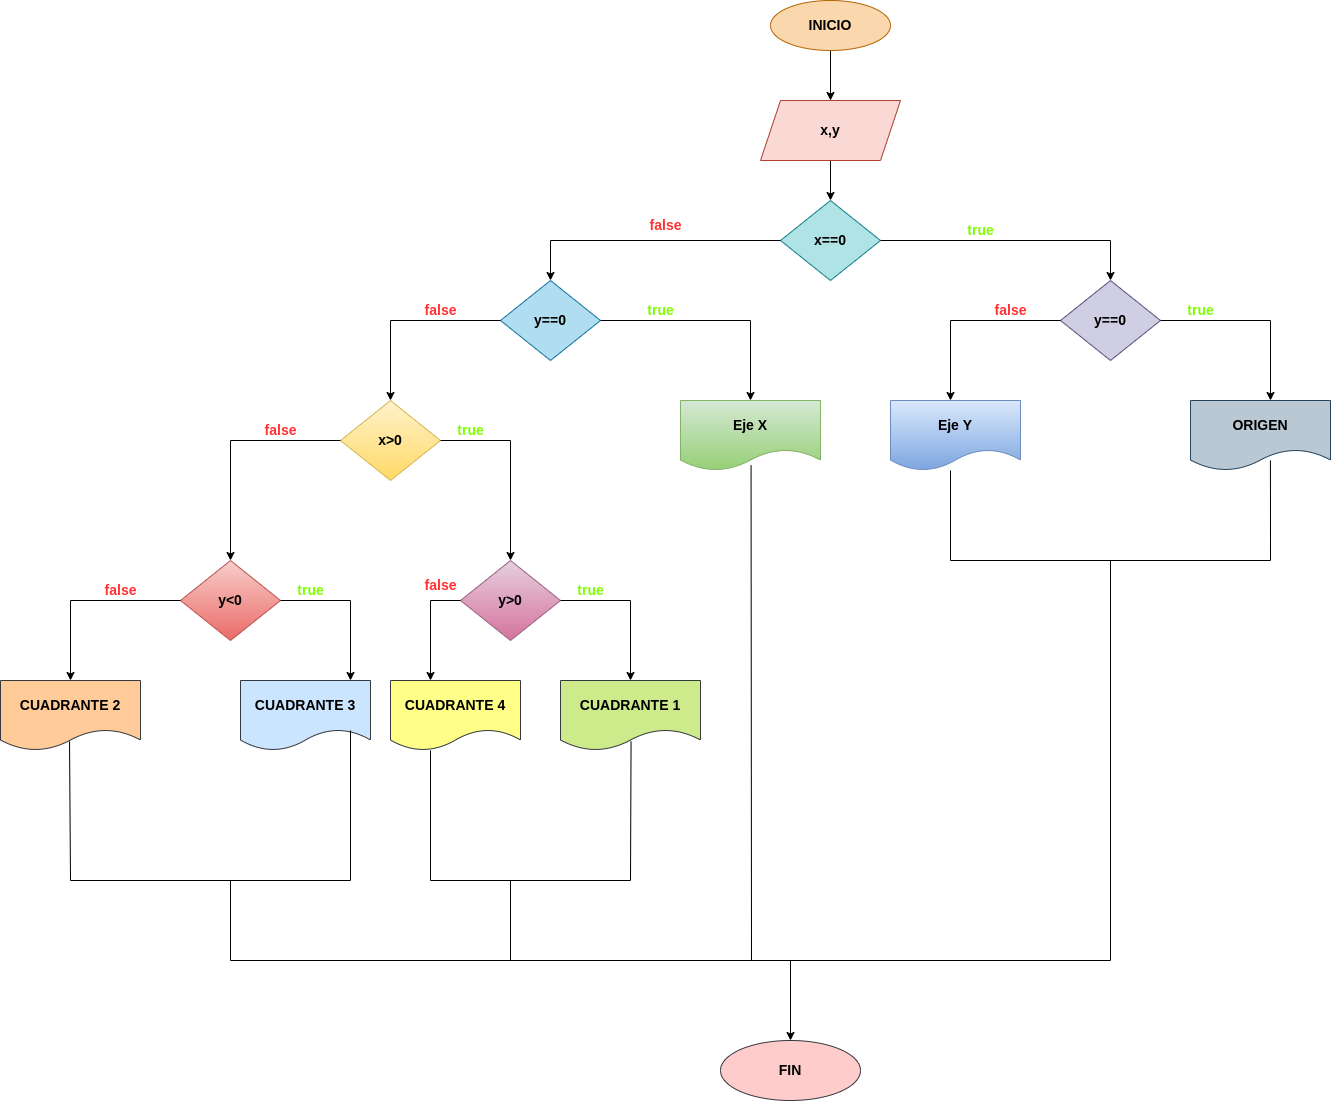

The diagram above was exported from draw.io. Its source (the exported page's mxGraphModel, read from the mxfile embedded in the PNG):
<mxGraphModel dx="1747" dy="536" grid="1" gridSize="10" guides="1" tooltips="1" connect="1" arrows="1" fold="1" page="1" pageScale="1" pageWidth="827" pageHeight="1169" math="0" shadow="0">
  <root>
    <mxCell id="0" />
    <mxCell id="1" parent="0" />
    <mxCell id="4" style="edgeStyle=none;html=1;" edge="1" parent="1" source="2">
      <mxGeometry relative="1" as="geometry">
        <mxPoint x="400" y="100" as="targetPoint" />
      </mxGeometry>
    </mxCell>
    <mxCell id="2" value="&lt;font style=&quot;font-size: 14px;&quot; color=&quot;#000000&quot;&gt;&lt;b&gt;INICIO&lt;/b&gt;&lt;/font&gt;" style="ellipse;whiteSpace=wrap;html=1;fillColor=#fad7ac;strokeColor=#b46504;" vertex="1" parent="1">
      <mxGeometry x="340" width="120" height="50" as="geometry" />
    </mxCell>
    <mxCell id="6" style="edgeStyle=none;html=1;" edge="1" parent="1" source="5">
      <mxGeometry relative="1" as="geometry">
        <mxPoint x="400" y="200" as="targetPoint" />
      </mxGeometry>
    </mxCell>
    <mxCell id="5" value="&lt;font style=&quot;font-size: 14px;&quot; color=&quot;#000000&quot;&gt;&lt;b&gt;x,y&lt;/b&gt;&lt;/font&gt;" style="shape=parallelogram;perimeter=parallelogramPerimeter;whiteSpace=wrap;html=1;fixedSize=1;fillColor=#fad9d5;strokeColor=#ae4132;" vertex="1" parent="1">
      <mxGeometry x="330" y="100" width="140" height="60" as="geometry" />
    </mxCell>
    <mxCell id="7" value="&lt;font style=&quot;font-size: 14px;&quot; color=&quot;#000000&quot;&gt;&lt;b&gt;x==0&lt;/b&gt;&lt;/font&gt;" style="rhombus;whiteSpace=wrap;html=1;fillColor=#b0e3e6;strokeColor=#0e8088;" vertex="1" parent="1">
      <mxGeometry x="350" y="200" width="100" height="80" as="geometry" />
    </mxCell>
    <mxCell id="8" value="" style="endArrow=none;html=1;exitX=1;exitY=0.5;exitDx=0;exitDy=0;" edge="1" parent="1" source="7">
      <mxGeometry width="50" height="50" relative="1" as="geometry">
        <mxPoint x="390" y="250" as="sourcePoint" />
        <mxPoint x="680" y="240" as="targetPoint" />
      </mxGeometry>
    </mxCell>
    <mxCell id="9" value="" style="endArrow=classic;html=1;" edge="1" parent="1">
      <mxGeometry width="50" height="50" relative="1" as="geometry">
        <mxPoint x="680" y="240" as="sourcePoint" />
        <mxPoint x="680" y="280" as="targetPoint" />
      </mxGeometry>
    </mxCell>
    <mxCell id="10" value="&lt;font style=&quot;font-size: 14px;&quot; color=&quot;#000000&quot;&gt;&lt;b&gt;y==0&lt;/b&gt;&lt;/font&gt;" style="rhombus;whiteSpace=wrap;html=1;fillColor=#d0cee2;strokeColor=#56517e;" vertex="1" parent="1">
      <mxGeometry x="630" y="280" width="100" height="80" as="geometry" />
    </mxCell>
    <mxCell id="11" value="" style="endArrow=none;html=1;startArrow=none;" edge="1" parent="1">
      <mxGeometry width="50" height="50" relative="1" as="geometry">
        <mxPoint x="600" y="320" as="sourcePoint" />
        <mxPoint x="630" y="320" as="targetPoint" />
      </mxGeometry>
    </mxCell>
    <mxCell id="12" value="" style="endArrow=none;html=1;exitX=1;exitY=0.5;exitDx=0;exitDy=0;" edge="1" parent="1" source="10">
      <mxGeometry width="50" height="50" relative="1" as="geometry">
        <mxPoint x="390" y="380" as="sourcePoint" />
        <mxPoint x="840" y="320" as="targetPoint" />
      </mxGeometry>
    </mxCell>
    <mxCell id="13" value="" style="endArrow=classic;html=1;" edge="1" parent="1">
      <mxGeometry width="50" height="50" relative="1" as="geometry">
        <mxPoint x="840" y="320" as="sourcePoint" />
        <mxPoint x="840" y="400" as="targetPoint" />
      </mxGeometry>
    </mxCell>
    <mxCell id="14" value="" style="endArrow=classic;html=1;" edge="1" parent="1">
      <mxGeometry width="50" height="50" relative="1" as="geometry">
        <mxPoint x="520" y="320" as="sourcePoint" />
        <mxPoint x="520" y="400" as="targetPoint" />
      </mxGeometry>
    </mxCell>
    <mxCell id="15" value="&lt;font style=&quot;font-size: 14px;&quot; color=&quot;#000000&quot;&gt;&lt;b&gt;ORIGEN&lt;/b&gt;&lt;/font&gt;" style="shape=document;whiteSpace=wrap;html=1;boundedLbl=1;fillColor=#bac8d3;strokeColor=#23445d;" vertex="1" parent="1">
      <mxGeometry x="760" y="400" width="140" height="70" as="geometry" />
    </mxCell>
    <mxCell id="16" value="&lt;font style=&quot;font-size: 14px;&quot; color=&quot;#000000&quot;&gt;&lt;b&gt;Eje Y&lt;/b&gt;&lt;/font&gt;" style="shape=document;whiteSpace=wrap;html=1;boundedLbl=1;fillColor=#dae8fc;gradientColor=#7ea6e0;strokeColor=#6c8ebf;" vertex="1" parent="1">
      <mxGeometry x="460" y="400" width="130" height="70" as="geometry" />
    </mxCell>
    <mxCell id="17" value="" style="endArrow=none;html=1;entryX=0.571;entryY=0.857;entryDx=0;entryDy=0;entryPerimeter=0;" edge="1" parent="1" target="15">
      <mxGeometry width="50" height="50" relative="1" as="geometry">
        <mxPoint x="840" y="560" as="sourcePoint" />
        <mxPoint x="700" y="450" as="targetPoint" />
      </mxGeometry>
    </mxCell>
    <mxCell id="18" value="" style="endArrow=none;html=1;" edge="1" parent="1">
      <mxGeometry width="50" height="50" relative="1" as="geometry">
        <mxPoint x="520" y="470" as="sourcePoint" />
        <mxPoint x="520" y="560" as="targetPoint" />
      </mxGeometry>
    </mxCell>
    <mxCell id="19" value="" style="endArrow=none;html=1;" edge="1" parent="1">
      <mxGeometry width="50" height="50" relative="1" as="geometry">
        <mxPoint x="520" y="560" as="sourcePoint" />
        <mxPoint x="840" y="560" as="targetPoint" />
      </mxGeometry>
    </mxCell>
    <mxCell id="20" value="" style="endArrow=none;html=1;" edge="1" parent="1">
      <mxGeometry width="50" height="50" relative="1" as="geometry">
        <mxPoint x="680" y="960" as="sourcePoint" />
        <mxPoint x="680" y="560" as="targetPoint" />
      </mxGeometry>
    </mxCell>
    <mxCell id="21" value="" style="endArrow=none;html=1;entryX=0;entryY=0.5;entryDx=0;entryDy=0;" edge="1" parent="1" target="7">
      <mxGeometry width="50" height="50" relative="1" as="geometry">
        <mxPoint x="120" y="240" as="sourcePoint" />
        <mxPoint x="370" y="330" as="targetPoint" />
      </mxGeometry>
    </mxCell>
    <mxCell id="22" value="" style="endArrow=classic;html=1;" edge="1" parent="1">
      <mxGeometry width="50" height="50" relative="1" as="geometry">
        <mxPoint x="120" y="240" as="sourcePoint" />
        <mxPoint x="120" y="280" as="targetPoint" />
      </mxGeometry>
    </mxCell>
    <mxCell id="23" value="&lt;font style=&quot;font-size: 14px;&quot; color=&quot;#000000&quot;&gt;&lt;b&gt;y==0&lt;/b&gt;&lt;/font&gt;" style="rhombus;whiteSpace=wrap;html=1;fillColor=#b1ddf0;strokeColor=#10739e;" vertex="1" parent="1">
      <mxGeometry x="70" y="280" width="100" height="80" as="geometry" />
    </mxCell>
    <mxCell id="24" value="" style="endArrow=none;html=1;exitX=0;exitY=0.5;exitDx=0;exitDy=0;" edge="1" parent="1" source="23">
      <mxGeometry width="50" height="50" relative="1" as="geometry">
        <mxPoint x="210" y="380" as="sourcePoint" />
        <mxPoint x="-40" y="320" as="targetPoint" />
      </mxGeometry>
    </mxCell>
    <mxCell id="25" value="" style="endArrow=none;html=1;exitX=1;exitY=0.5;exitDx=0;exitDy=0;" edge="1" parent="1" source="23">
      <mxGeometry width="50" height="50" relative="1" as="geometry">
        <mxPoint x="210" y="380" as="sourcePoint" />
        <mxPoint x="320" y="320" as="targetPoint" />
      </mxGeometry>
    </mxCell>
    <mxCell id="26" value="" style="endArrow=classic;html=1;" edge="1" parent="1">
      <mxGeometry width="50" height="50" relative="1" as="geometry">
        <mxPoint x="320" y="320" as="sourcePoint" />
        <mxPoint x="320" y="400" as="targetPoint" />
      </mxGeometry>
    </mxCell>
    <mxCell id="27" value="" style="endArrow=classic;html=1;" edge="1" parent="1">
      <mxGeometry width="50" height="50" relative="1" as="geometry">
        <mxPoint x="-40" y="320" as="sourcePoint" />
        <mxPoint x="-40" y="400" as="targetPoint" />
      </mxGeometry>
    </mxCell>
    <mxCell id="28" value="&lt;font style=&quot;font-size: 14px;&quot; color=&quot;#000000&quot;&gt;&lt;b&gt;Eje X&lt;/b&gt;&lt;/font&gt;" style="shape=document;whiteSpace=wrap;html=1;boundedLbl=1;fillColor=#d5e8d4;gradientColor=#97d077;strokeColor=#82b366;" vertex="1" parent="1">
      <mxGeometry x="250" y="400" width="140" height="70" as="geometry" />
    </mxCell>
    <mxCell id="29" value="&lt;font style=&quot;font-size: 14px;&quot; color=&quot;#000000&quot;&gt;&lt;b&gt;x&amp;gt;0&lt;/b&gt;&lt;/font&gt;" style="rhombus;whiteSpace=wrap;html=1;fillColor=#fff2cc;gradientColor=#ffd966;strokeColor=#d6b656;" vertex="1" parent="1">
      <mxGeometry x="-90" y="400" width="100" height="80" as="geometry" />
    </mxCell>
    <mxCell id="30" value="" style="endArrow=none;html=1;exitX=1;exitY=0.5;exitDx=0;exitDy=0;" edge="1" parent="1" source="29">
      <mxGeometry width="50" height="50" relative="1" as="geometry">
        <mxPoint x="210" y="380" as="sourcePoint" />
        <mxPoint x="80" y="440" as="targetPoint" />
      </mxGeometry>
    </mxCell>
    <mxCell id="31" value="" style="endArrow=none;html=1;exitX=0;exitY=0.5;exitDx=0;exitDy=0;" edge="1" parent="1" source="29">
      <mxGeometry width="50" height="50" relative="1" as="geometry">
        <mxPoint x="210" y="380" as="sourcePoint" />
        <mxPoint x="-200" y="440" as="targetPoint" />
      </mxGeometry>
    </mxCell>
    <mxCell id="32" value="&lt;font style=&quot;font-size: 14px;&quot; color=&quot;#000000&quot;&gt;&lt;b&gt;y&amp;lt;0&lt;/b&gt;&lt;/font&gt;" style="rhombus;whiteSpace=wrap;html=1;fillColor=#f8cecc;gradientColor=#ea6b66;strokeColor=#b85450;" vertex="1" parent="1">
      <mxGeometry x="-250" y="560" width="100" height="80" as="geometry" />
    </mxCell>
    <mxCell id="33" value="&lt;font style=&quot;font-size: 14px;&quot; color=&quot;#000000&quot;&gt;&lt;b&gt;y&amp;gt;0&lt;/b&gt;&lt;/font&gt;" style="rhombus;whiteSpace=wrap;html=1;fillColor=#e6d0de;gradientColor=#d5739d;strokeColor=#996185;" vertex="1" parent="1">
      <mxGeometry x="30" y="560" width="100" height="80" as="geometry" />
    </mxCell>
    <mxCell id="34" value="" style="endArrow=classic;html=1;" edge="1" parent="1">
      <mxGeometry width="50" height="50" relative="1" as="geometry">
        <mxPoint x="-200" y="440" as="sourcePoint" />
        <mxPoint x="-200" y="560" as="targetPoint" />
      </mxGeometry>
    </mxCell>
    <mxCell id="35" value="" style="endArrow=classic;html=1;" edge="1" parent="1">
      <mxGeometry width="50" height="50" relative="1" as="geometry">
        <mxPoint x="80" y="440" as="sourcePoint" />
        <mxPoint x="80" y="560" as="targetPoint" />
      </mxGeometry>
    </mxCell>
    <mxCell id="37" value="" style="endArrow=none;html=1;exitX=0;exitY=0.5;exitDx=0;exitDy=0;" edge="1" parent="1" source="32">
      <mxGeometry width="50" height="50" relative="1" as="geometry">
        <mxPoint x="-70" y="500" as="sourcePoint" />
        <mxPoint x="-360" y="600" as="targetPoint" />
      </mxGeometry>
    </mxCell>
    <mxCell id="38" value="" style="endArrow=none;html=1;exitX=1;exitY=0.5;exitDx=0;exitDy=0;" edge="1" parent="1" source="32">
      <mxGeometry width="50" height="50" relative="1" as="geometry">
        <mxPoint x="-70" y="500" as="sourcePoint" />
        <mxPoint x="-80" y="600" as="targetPoint" />
      </mxGeometry>
    </mxCell>
    <mxCell id="39" value="" style="endArrow=classic;html=1;" edge="1" parent="1">
      <mxGeometry width="50" height="50" relative="1" as="geometry">
        <mxPoint x="-80" y="600" as="sourcePoint" />
        <mxPoint x="-80" y="680" as="targetPoint" />
      </mxGeometry>
    </mxCell>
    <mxCell id="40" value="" style="endArrow=classic;html=1;" edge="1" parent="1">
      <mxGeometry width="50" height="50" relative="1" as="geometry">
        <mxPoint x="-360" y="600" as="sourcePoint" />
        <mxPoint x="-360" y="680" as="targetPoint" />
      </mxGeometry>
    </mxCell>
    <mxCell id="41" value="" style="endArrow=none;html=1;exitX=1;exitY=0.5;exitDx=0;exitDy=0;" edge="1" parent="1" source="33">
      <mxGeometry width="50" height="50" relative="1" as="geometry">
        <mxPoint x="-70" y="500" as="sourcePoint" />
        <mxPoint x="200" y="600" as="targetPoint" />
      </mxGeometry>
    </mxCell>
    <mxCell id="42" value="" style="endArrow=none;html=1;exitX=0;exitY=0.5;exitDx=0;exitDy=0;" edge="1" parent="1" source="33">
      <mxGeometry width="50" height="50" relative="1" as="geometry">
        <mxPoint x="-70" y="500" as="sourcePoint" />
        <mxPoint y="600" as="targetPoint" />
      </mxGeometry>
    </mxCell>
    <mxCell id="43" value="" style="endArrow=classic;html=1;" edge="1" parent="1">
      <mxGeometry width="50" height="50" relative="1" as="geometry">
        <mxPoint y="600" as="sourcePoint" />
        <mxPoint y="680" as="targetPoint" />
      </mxGeometry>
    </mxCell>
    <mxCell id="44" value="" style="endArrow=classic;html=1;" edge="1" parent="1">
      <mxGeometry width="50" height="50" relative="1" as="geometry">
        <mxPoint x="200" y="600" as="sourcePoint" />
        <mxPoint x="200" y="680" as="targetPoint" />
      </mxGeometry>
    </mxCell>
    <mxCell id="45" value="&lt;font style=&quot;font-size: 14px;&quot; color=&quot;#000000&quot;&gt;&lt;b&gt;CUADRANTE 1&lt;/b&gt;&lt;/font&gt;" style="shape=document;whiteSpace=wrap;html=1;boundedLbl=1;fillColor=#cdeb8b;strokeColor=#36393d;" vertex="1" parent="1">
      <mxGeometry x="130" y="680" width="140" height="70" as="geometry" />
    </mxCell>
    <mxCell id="46" value="&lt;font style=&quot;font-size: 14px;&quot; color=&quot;#000000&quot;&gt;&lt;b&gt;CUADRANTE 4&lt;/b&gt;&lt;/font&gt;" style="shape=document;whiteSpace=wrap;html=1;boundedLbl=1;fillColor=#ffff88;strokeColor=#36393d;" vertex="1" parent="1">
      <mxGeometry x="-40" y="680" width="130" height="70" as="geometry" />
    </mxCell>
    <mxCell id="47" value="&lt;font color=&quot;#000000&quot; style=&quot;font-size: 14px;&quot;&gt;&lt;b&gt;CUADRANTE 3&lt;/b&gt;&lt;/font&gt;" style="shape=document;whiteSpace=wrap;html=1;boundedLbl=1;fillColor=#cce5ff;strokeColor=#36393d;" vertex="1" parent="1">
      <mxGeometry x="-190" y="680" width="130" height="70" as="geometry" />
    </mxCell>
    <mxCell id="48" value="&lt;font color=&quot;#000000&quot; style=&quot;font-size: 14px;&quot;&gt;&lt;b&gt;CUADRANTE 2&lt;/b&gt;&lt;/font&gt;" style="shape=document;whiteSpace=wrap;html=1;boundedLbl=1;fillColor=#ffcc99;strokeColor=#36393d;" vertex="1" parent="1">
      <mxGeometry x="-430" y="680" width="140" height="70" as="geometry" />
    </mxCell>
    <mxCell id="49" value="" style="endArrow=none;html=1;" edge="1" parent="1">
      <mxGeometry width="50" height="50" relative="1" as="geometry">
        <mxPoint x="-360" y="880" as="sourcePoint" />
        <mxPoint x="-80" y="880" as="targetPoint" />
      </mxGeometry>
    </mxCell>
    <mxCell id="50" value="" style="endArrow=none;html=1;" edge="1" parent="1">
      <mxGeometry width="50" height="50" relative="1" as="geometry">
        <mxPoint x="-80" y="730" as="sourcePoint" />
        <mxPoint x="-80" y="880" as="targetPoint" />
      </mxGeometry>
    </mxCell>
    <mxCell id="51" value="" style="endArrow=none;html=1;exitX=0.493;exitY=0.869;exitDx=0;exitDy=0;exitPerimeter=0;" edge="1" parent="1" source="48">
      <mxGeometry width="50" height="50" relative="1" as="geometry">
        <mxPoint x="-90" y="760" as="sourcePoint" />
        <mxPoint x="-360" y="880" as="targetPoint" />
      </mxGeometry>
    </mxCell>
    <mxCell id="52" value="" style="endArrow=none;html=1;" edge="1" parent="1">
      <mxGeometry width="50" height="50" relative="1" as="geometry">
        <mxPoint y="880" as="sourcePoint" />
        <mxPoint x="200" y="880" as="targetPoint" />
      </mxGeometry>
    </mxCell>
    <mxCell id="53" value="" style="endArrow=none;html=1;entryX=0.504;entryY=0.869;entryDx=0;entryDy=0;entryPerimeter=0;" edge="1" parent="1" target="45">
      <mxGeometry width="50" height="50" relative="1" as="geometry">
        <mxPoint x="200" y="880" as="sourcePoint" />
        <mxPoint x="-40" y="770" as="targetPoint" />
      </mxGeometry>
    </mxCell>
    <mxCell id="54" value="" style="endArrow=none;html=1;" edge="1" parent="1">
      <mxGeometry width="50" height="50" relative="1" as="geometry">
        <mxPoint y="750" as="sourcePoint" />
        <mxPoint y="880" as="targetPoint" />
      </mxGeometry>
    </mxCell>
    <mxCell id="55" value="" style="endArrow=none;html=1;" edge="1" parent="1">
      <mxGeometry width="50" height="50" relative="1" as="geometry">
        <mxPoint x="80" y="960" as="sourcePoint" />
        <mxPoint x="80" y="880" as="targetPoint" />
      </mxGeometry>
    </mxCell>
    <mxCell id="56" value="" style="endArrow=none;html=1;" edge="1" parent="1">
      <mxGeometry width="50" height="50" relative="1" as="geometry">
        <mxPoint x="-200" y="880" as="sourcePoint" />
        <mxPoint x="-200" y="960" as="targetPoint" />
      </mxGeometry>
    </mxCell>
    <mxCell id="57" value="" style="endArrow=none;html=1;" edge="1" parent="1">
      <mxGeometry width="50" height="50" relative="1" as="geometry">
        <mxPoint x="-200" y="960" as="sourcePoint" />
        <mxPoint x="680" y="960" as="targetPoint" />
      </mxGeometry>
    </mxCell>
    <mxCell id="58" value="" style="endArrow=none;html=1;entryX=0.504;entryY=0.926;entryDx=0;entryDy=0;entryPerimeter=0;" edge="1" parent="1" target="28">
      <mxGeometry width="50" height="50" relative="1" as="geometry">
        <mxPoint x="321" y="960" as="sourcePoint" />
        <mxPoint x="370" y="650" as="targetPoint" />
      </mxGeometry>
    </mxCell>
    <mxCell id="59" value="" style="endArrow=classic;html=1;" edge="1" parent="1">
      <mxGeometry width="50" height="50" relative="1" as="geometry">
        <mxPoint x="360" y="960" as="sourcePoint" />
        <mxPoint x="360" y="1040" as="targetPoint" />
      </mxGeometry>
    </mxCell>
    <mxCell id="60" value="&lt;font style=&quot;font-size: 14px;&quot; color=&quot;#000000&quot;&gt;&lt;b&gt;FIN&lt;/b&gt;&lt;/font&gt;" style="ellipse;whiteSpace=wrap;html=1;fillColor=#ffcccc;strokeColor=#36393d;" vertex="1" parent="1">
      <mxGeometry x="290" y="1040" width="140" height="60" as="geometry" />
    </mxCell>
    <mxCell id="61" value="&lt;font style=&quot;font-size: 14px;&quot; color=&quot;#ff3333&quot;&gt;&lt;b&gt;false&lt;/b&gt;&lt;/font&gt;" style="text;html=1;align=center;verticalAlign=middle;resizable=0;points=[];autosize=1;strokeColor=none;fillColor=none;fontSize=14;fontColor=#000000;" vertex="1" parent="1">
      <mxGeometry x="210" y="210" width="50" height="30" as="geometry" />
    </mxCell>
    <mxCell id="62" value="&lt;font color=&quot;#80ff00&quot;&gt;&lt;b&gt;true&lt;/b&gt;&lt;/font&gt;" style="text;html=1;align=center;verticalAlign=middle;resizable=0;points=[];autosize=1;strokeColor=none;fillColor=none;fontSize=14;fontColor=#000000;" vertex="1" parent="1">
      <mxGeometry x="525" y="215" width="50" height="30" as="geometry" />
    </mxCell>
    <mxCell id="63" value="" style="endArrow=none;html=1;" edge="1" parent="1">
      <mxGeometry width="50" height="50" relative="1" as="geometry">
        <mxPoint x="520" y="320" as="sourcePoint" />
        <mxPoint x="610" y="320" as="targetPoint" />
      </mxGeometry>
    </mxCell>
    <mxCell id="65" value="&lt;font color=&quot;#ff3333&quot;&gt;&lt;b&gt;false&lt;/b&gt;&lt;/font&gt;" style="text;html=1;align=center;verticalAlign=middle;resizable=0;points=[];autosize=1;strokeColor=none;fillColor=none;fontSize=14;fontColor=#000000;" vertex="1" parent="1">
      <mxGeometry x="555" y="295" width="50" height="30" as="geometry" />
    </mxCell>
    <mxCell id="66" value="&lt;font color=&quot;#80ff00&quot;&gt;&lt;b&gt;true&lt;/b&gt;&lt;/font&gt;" style="text;html=1;align=center;verticalAlign=middle;resizable=0;points=[];autosize=1;strokeColor=none;fillColor=none;fontSize=14;fontColor=#000000;" vertex="1" parent="1">
      <mxGeometry x="745" y="295" width="50" height="30" as="geometry" />
    </mxCell>
    <mxCell id="68" value="&lt;font color=&quot;#ff3333&quot;&gt;&lt;b&gt;false&lt;/b&gt;&lt;/font&gt;" style="text;html=1;align=center;verticalAlign=middle;resizable=0;points=[];autosize=1;strokeColor=none;fillColor=none;fontSize=14;fontColor=#000000;" vertex="1" parent="1">
      <mxGeometry x="-15" y="295" width="50" height="30" as="geometry" />
    </mxCell>
    <mxCell id="69" value="&lt;font color=&quot;#80ff00&quot;&gt;&lt;b&gt;true&lt;/b&gt;&lt;/font&gt;" style="text;html=1;align=center;verticalAlign=middle;resizable=0;points=[];autosize=1;strokeColor=none;fillColor=none;fontSize=14;fontColor=#000000;" vertex="1" parent="1">
      <mxGeometry x="205" y="295" width="50" height="30" as="geometry" />
    </mxCell>
    <mxCell id="70" value="&lt;font color=&quot;#ff3333&quot;&gt;&lt;b&gt;false&lt;/b&gt;&lt;/font&gt;" style="text;html=1;align=center;verticalAlign=middle;resizable=0;points=[];autosize=1;strokeColor=none;fillColor=none;fontSize=14;fontColor=#000000;" vertex="1" parent="1">
      <mxGeometry x="-175" y="415" width="50" height="30" as="geometry" />
    </mxCell>
    <mxCell id="71" value="&lt;font color=&quot;#80ff00&quot;&gt;&lt;b&gt;true&lt;/b&gt;&lt;/font&gt;" style="text;html=1;align=center;verticalAlign=middle;resizable=0;points=[];autosize=1;strokeColor=none;fillColor=none;fontSize=14;fontColor=#000000;" vertex="1" parent="1">
      <mxGeometry x="15" y="415" width="50" height="30" as="geometry" />
    </mxCell>
    <mxCell id="72" value="&lt;font color=&quot;#ff3333&quot;&gt;&lt;b&gt;false&lt;/b&gt;&lt;/font&gt;" style="text;html=1;align=center;verticalAlign=middle;resizable=0;points=[];autosize=1;strokeColor=none;fillColor=none;fontSize=14;fontColor=#000000;" vertex="1" parent="1">
      <mxGeometry x="-335" y="575" width="50" height="30" as="geometry" />
    </mxCell>
    <mxCell id="73" value="&lt;font color=&quot;#80ff00&quot;&gt;&lt;b&gt;true&lt;/b&gt;&lt;/font&gt;" style="text;html=1;align=center;verticalAlign=middle;resizable=0;points=[];autosize=1;strokeColor=none;fillColor=none;fontSize=14;fontColor=#000000;" vertex="1" parent="1">
      <mxGeometry x="-145" y="575" width="50" height="30" as="geometry" />
    </mxCell>
    <mxCell id="74" value="&lt;font color=&quot;#ff3333&quot;&gt;&lt;b&gt;false&lt;/b&gt;&lt;/font&gt;" style="text;html=1;align=center;verticalAlign=middle;resizable=0;points=[];autosize=1;strokeColor=none;fillColor=none;fontSize=14;fontColor=#000000;" vertex="1" parent="1">
      <mxGeometry x="-15" y="570" width="50" height="30" as="geometry" />
    </mxCell>
    <mxCell id="75" value="&lt;font color=&quot;#80ff00&quot;&gt;&lt;b&gt;true&lt;/b&gt;&lt;/font&gt;" style="text;html=1;align=center;verticalAlign=middle;resizable=0;points=[];autosize=1;strokeColor=none;fillColor=none;fontSize=14;fontColor=#000000;" vertex="1" parent="1">
      <mxGeometry x="135" y="575" width="50" height="30" as="geometry" />
    </mxCell>
  </root>
</mxGraphModel>